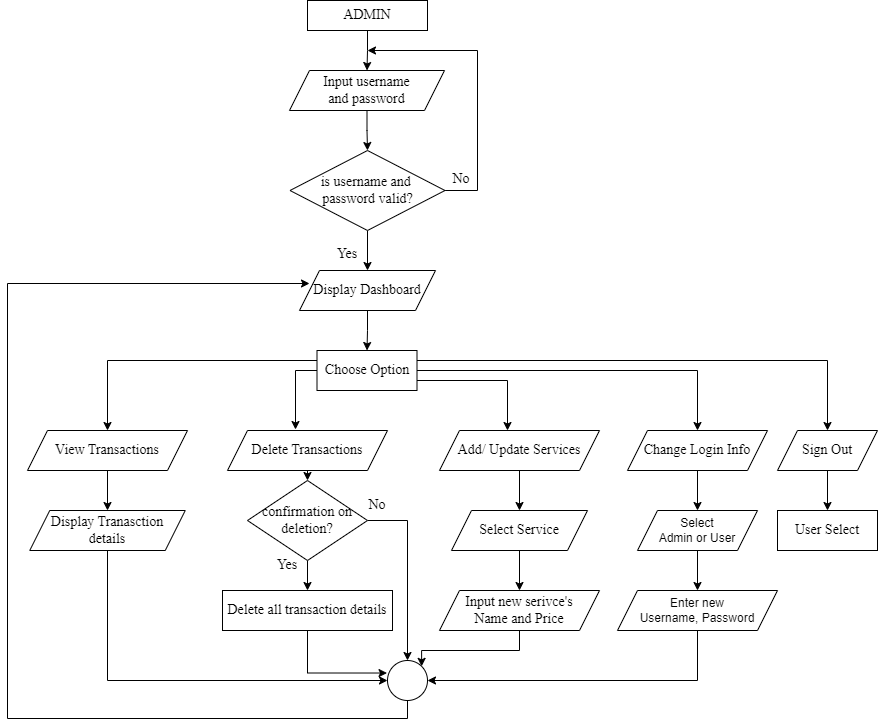

The diagram above was exported from draw.io. Its source (the exported page's mxGraphModel, read from the mxfile embedded in the PNG):
<mxGraphModel dx="1032" dy="827" grid="1" gridSize="10" guides="1" tooltips="1" connect="1" arrows="1" fold="1" page="1" pageScale="1" pageWidth="3300" pageHeight="4681" math="0" shadow="0">
  <root>
    <mxCell id="0" />
    <mxCell id="1" parent="0" />
    <mxCell id="QfiI2V1s3sk60cVQoeYj-17" style="edgeStyle=orthogonalEdgeStyle;rounded=0;orthogonalLoop=1;jettySize=auto;html=1;exitX=0.5;exitY=1;exitDx=0;exitDy=0;" parent="1" source="QfiI2V1s3sk60cVQoeYj-1" target="QfiI2V1s3sk60cVQoeYj-11" edge="1">
      <mxGeometry relative="1" as="geometry" />
    </mxCell>
    <mxCell id="QfiI2V1s3sk60cVQoeYj-1" value="ADMIN" style="rounded=0;whiteSpace=wrap;html=1;strokeWidth=1;fontSize=14;fontStyle=0;fontFamily=Times New Roman;horizontal=1;" parent="1" vertex="1">
      <mxGeometry x="360" y="90" width="120" height="30" as="geometry" />
    </mxCell>
    <mxCell id="QfiI2V1s3sk60cVQoeYj-10" style="edgeStyle=orthogonalEdgeStyle;rounded=0;orthogonalLoop=1;jettySize=auto;html=1;exitX=0.5;exitY=1;exitDx=0;exitDy=0;entryX=0.5;entryY=0;entryDx=0;entryDy=0;strokeWidth=1;fontSize=14;fontStyle=0;fontFamily=Times New Roman;horizontal=1;" parent="1" source="QfiI2V1s3sk60cVQoeYj-11" target="QfiI2V1s3sk60cVQoeYj-13" edge="1">
      <mxGeometry relative="1" as="geometry" />
    </mxCell>
    <mxCell id="QfiI2V1s3sk60cVQoeYj-11" value="Input username&lt;br&gt;and password" style="shape=parallelogram;perimeter=parallelogramPerimeter;whiteSpace=wrap;html=1;fixedSize=1;strokeWidth=1;fontSize=14;fontStyle=0;fontFamily=Times New Roman;horizontal=1;" parent="1" vertex="1">
      <mxGeometry x="342" y="160" width="155" height="40" as="geometry" />
    </mxCell>
    <mxCell id="YCltPewqTMJePzviMtdK-2" style="edgeStyle=orthogonalEdgeStyle;rounded=0;orthogonalLoop=1;jettySize=auto;html=1;exitX=0.5;exitY=1;exitDx=0;exitDy=0;" edge="1" parent="1" source="QfiI2V1s3sk60cVQoeYj-13" target="YCltPewqTMJePzviMtdK-1">
      <mxGeometry relative="1" as="geometry" />
    </mxCell>
    <mxCell id="YCltPewqTMJePzviMtdK-51" style="edgeStyle=orthogonalEdgeStyle;rounded=0;orthogonalLoop=1;jettySize=auto;html=1;exitX=1;exitY=0.5;exitDx=0;exitDy=0;" edge="1" parent="1" source="QfiI2V1s3sk60cVQoeYj-13">
      <mxGeometry relative="1" as="geometry">
        <mxPoint x="420" y="140" as="targetPoint" />
        <Array as="points">
          <mxPoint x="530" y="280" />
          <mxPoint x="530" y="140" />
        </Array>
      </mxGeometry>
    </mxCell>
    <mxCell id="QfiI2V1s3sk60cVQoeYj-13" value="is username and&amp;nbsp;&lt;br&gt;password valid?" style="rhombus;whiteSpace=wrap;html=1;strokeWidth=1;fontSize=14;fontStyle=0;fontFamily=Times New Roman;horizontal=1;" parent="1" vertex="1">
      <mxGeometry x="342.5" y="240" width="155" height="80" as="geometry" />
    </mxCell>
    <mxCell id="QfiI2V1s3sk60cVQoeYj-15" value="&lt;span style=&quot;font-size: 14px;&quot;&gt;Yes&lt;/span&gt;" style="text;html=1;align=center;verticalAlign=middle;whiteSpace=wrap;rounded=0;fontSize=14;strokeWidth=1;fontStyle=0;fontFamily=Times New Roman;horizontal=1;" parent="1" vertex="1">
      <mxGeometry x="370" y="329" width="60" height="30" as="geometry" />
    </mxCell>
    <mxCell id="QfiI2V1s3sk60cVQoeYj-16" value="&lt;span style=&quot;font-size: 14px;&quot;&gt;No&lt;/span&gt;" style="text;html=1;align=center;verticalAlign=middle;whiteSpace=wrap;rounded=0;strokeWidth=1;fontSize=14;fontStyle=0;fontFamily=Times New Roman;horizontal=1;" parent="1" vertex="1">
      <mxGeometry x="484" y="254" width="60" height="30" as="geometry" />
    </mxCell>
    <mxCell id="YCltPewqTMJePzviMtdK-4" style="edgeStyle=orthogonalEdgeStyle;rounded=0;orthogonalLoop=1;jettySize=auto;html=1;exitX=0.5;exitY=1;exitDx=0;exitDy=0;entryX=0.5;entryY=0;entryDx=0;entryDy=0;" edge="1" parent="1" source="YCltPewqTMJePzviMtdK-1" target="YCltPewqTMJePzviMtdK-3">
      <mxGeometry relative="1" as="geometry" />
    </mxCell>
    <mxCell id="YCltPewqTMJePzviMtdK-1" value="Display Dashboard" style="shape=parallelogram;perimeter=parallelogramPerimeter;whiteSpace=wrap;html=1;fixedSize=1;strokeWidth=1;fontSize=14;fontStyle=0;fontFamily=Times New Roman;horizontal=1;" vertex="1" parent="1">
      <mxGeometry x="352" y="360" width="136" height="40" as="geometry" />
    </mxCell>
    <mxCell id="YCltPewqTMJePzviMtdK-40" style="edgeStyle=orthogonalEdgeStyle;rounded=0;orthogonalLoop=1;jettySize=auto;html=1;exitX=0;exitY=0.25;exitDx=0;exitDy=0;entryX=0.5;entryY=0;entryDx=0;entryDy=0;" edge="1" parent="1" source="YCltPewqTMJePzviMtdK-3" target="YCltPewqTMJePzviMtdK-6">
      <mxGeometry relative="1" as="geometry" />
    </mxCell>
    <mxCell id="YCltPewqTMJePzviMtdK-45" style="edgeStyle=orthogonalEdgeStyle;rounded=0;orthogonalLoop=1;jettySize=auto;html=1;exitX=0;exitY=0.5;exitDx=0;exitDy=0;entryX=0.425;entryY=-0.025;entryDx=0;entryDy=0;entryPerimeter=0;" edge="1" parent="1" source="YCltPewqTMJePzviMtdK-3" target="YCltPewqTMJePzviMtdK-7">
      <mxGeometry relative="1" as="geometry" />
    </mxCell>
    <mxCell id="YCltPewqTMJePzviMtdK-47" style="edgeStyle=orthogonalEdgeStyle;rounded=0;orthogonalLoop=1;jettySize=auto;html=1;exitX=0.25;exitY=1;exitDx=0;exitDy=0;" edge="1" parent="1" source="YCltPewqTMJePzviMtdK-3" target="YCltPewqTMJePzviMtdK-8">
      <mxGeometry relative="1" as="geometry">
        <Array as="points">
          <mxPoint x="393" y="470" />
          <mxPoint x="560" y="470" />
        </Array>
      </mxGeometry>
    </mxCell>
    <mxCell id="YCltPewqTMJePzviMtdK-48" style="edgeStyle=orthogonalEdgeStyle;rounded=0;orthogonalLoop=1;jettySize=auto;html=1;exitX=0.75;exitY=1;exitDx=0;exitDy=0;" edge="1" parent="1" source="YCltPewqTMJePzviMtdK-3" target="YCltPewqTMJePzviMtdK-9">
      <mxGeometry relative="1" as="geometry">
        <Array as="points">
          <mxPoint x="443" y="460" />
          <mxPoint x="750" y="460" />
        </Array>
      </mxGeometry>
    </mxCell>
    <mxCell id="YCltPewqTMJePzviMtdK-52" style="edgeStyle=orthogonalEdgeStyle;rounded=0;orthogonalLoop=1;jettySize=auto;html=1;exitX=1;exitY=0.25;exitDx=0;exitDy=0;entryX=0.5;entryY=0;entryDx=0;entryDy=0;" edge="1" parent="1" source="YCltPewqTMJePzviMtdK-3" target="YCltPewqTMJePzviMtdK-10">
      <mxGeometry relative="1" as="geometry" />
    </mxCell>
    <mxCell id="YCltPewqTMJePzviMtdK-3" value="Choose Option" style="rounded=0;whiteSpace=wrap;html=1;strokeWidth=1;fontSize=14;fontStyle=0;fontFamily=Times New Roman;horizontal=1;" vertex="1" parent="1">
      <mxGeometry x="369.5" y="440" width="100" height="40" as="geometry" />
    </mxCell>
    <mxCell id="YCltPewqTMJePzviMtdK-6" value="View Transactions" style="shape=parallelogram;perimeter=parallelogramPerimeter;whiteSpace=wrap;html=1;fixedSize=1;strokeWidth=1;fontSize=14;fontStyle=0;fontFamily=Times New Roman;horizontal=1;" vertex="1" parent="1">
      <mxGeometry x="80" y="520" width="160" height="40" as="geometry" />
    </mxCell>
    <mxCell id="YCltPewqTMJePzviMtdK-14" style="edgeStyle=orthogonalEdgeStyle;rounded=0;orthogonalLoop=1;jettySize=auto;html=1;exitX=0.5;exitY=1;exitDx=0;exitDy=0;entryX=0.5;entryY=0;entryDx=0;entryDy=0;entryPerimeter=0;" edge="1" parent="1" source="YCltPewqTMJePzviMtdK-7" target="YCltPewqTMJePzviMtdK-13">
      <mxGeometry relative="1" as="geometry" />
    </mxCell>
    <mxCell id="YCltPewqTMJePzviMtdK-7" value="Delete Transactions" style="shape=parallelogram;perimeter=parallelogramPerimeter;whiteSpace=wrap;html=1;fixedSize=1;strokeWidth=1;fontSize=14;fontStyle=0;fontFamily=Times New Roman;horizontal=1;" vertex="1" parent="1">
      <mxGeometry x="280" y="520" width="160" height="40" as="geometry" />
    </mxCell>
    <mxCell id="YCltPewqTMJePzviMtdK-19" style="edgeStyle=orthogonalEdgeStyle;rounded=0;orthogonalLoop=1;jettySize=auto;html=1;exitX=0.5;exitY=1;exitDx=0;exitDy=0;" edge="1" parent="1" source="YCltPewqTMJePzviMtdK-8" target="YCltPewqTMJePzviMtdK-18">
      <mxGeometry relative="1" as="geometry" />
    </mxCell>
    <mxCell id="YCltPewqTMJePzviMtdK-8" value="Add/ Update Services" style="shape=parallelogram;perimeter=parallelogramPerimeter;whiteSpace=wrap;html=1;fixedSize=1;strokeWidth=1;fontSize=14;fontStyle=0;fontFamily=Times New Roman;horizontal=1;" vertex="1" parent="1">
      <mxGeometry x="492" y="520" width="160" height="40" as="geometry" />
    </mxCell>
    <mxCell id="YCltPewqTMJePzviMtdK-25" style="edgeStyle=orthogonalEdgeStyle;rounded=0;orthogonalLoop=1;jettySize=auto;html=1;exitX=0.5;exitY=1;exitDx=0;exitDy=0;entryX=0.5;entryY=0;entryDx=0;entryDy=0;" edge="1" parent="1" source="YCltPewqTMJePzviMtdK-9" target="YCltPewqTMJePzviMtdK-24">
      <mxGeometry relative="1" as="geometry" />
    </mxCell>
    <mxCell id="YCltPewqTMJePzviMtdK-9" value="Change Login Info" style="shape=parallelogram;perimeter=parallelogramPerimeter;whiteSpace=wrap;html=1;fixedSize=1;strokeWidth=1;fontSize=14;fontStyle=0;fontFamily=Times New Roman;horizontal=1;" vertex="1" parent="1">
      <mxGeometry x="680" y="520" width="140" height="40" as="geometry" />
    </mxCell>
    <mxCell id="YCltPewqTMJePzviMtdK-27" value="" style="edgeStyle=orthogonalEdgeStyle;rounded=0;orthogonalLoop=1;jettySize=auto;html=1;" edge="1" parent="1" source="YCltPewqTMJePzviMtdK-10" target="YCltPewqTMJePzviMtdK-26">
      <mxGeometry relative="1" as="geometry" />
    </mxCell>
    <mxCell id="YCltPewqTMJePzviMtdK-10" value="Sign Out" style="shape=parallelogram;perimeter=parallelogramPerimeter;whiteSpace=wrap;html=1;fixedSize=1;strokeWidth=1;fontSize=14;fontStyle=0;fontFamily=Times New Roman;horizontal=1;" vertex="1" parent="1">
      <mxGeometry x="830" y="520" width="100" height="40" as="geometry" />
    </mxCell>
    <mxCell id="YCltPewqTMJePzviMtdK-12" style="edgeStyle=orthogonalEdgeStyle;rounded=0;orthogonalLoop=1;jettySize=auto;html=1;entryX=0.5;entryY=0;entryDx=0;entryDy=0;" edge="1" parent="1" source="YCltPewqTMJePzviMtdK-6" target="YCltPewqTMJePzviMtdK-11">
      <mxGeometry relative="1" as="geometry" />
    </mxCell>
    <mxCell id="YCltPewqTMJePzviMtdK-31" style="edgeStyle=orthogonalEdgeStyle;rounded=0;orthogonalLoop=1;jettySize=auto;html=1;exitX=0.5;exitY=1;exitDx=0;exitDy=0;entryX=0;entryY=0.5;entryDx=0;entryDy=0;" edge="1" parent="1" source="YCltPewqTMJePzviMtdK-11" target="YCltPewqTMJePzviMtdK-30">
      <mxGeometry relative="1" as="geometry" />
    </mxCell>
    <mxCell id="YCltPewqTMJePzviMtdK-11" value="Display Tranasction&lt;br style=&quot;font-size: 14px;&quot;&gt;details" style="shape=parallelogram;perimeter=parallelogramPerimeter;whiteSpace=wrap;html=1;fixedSize=1;strokeWidth=1;fontSize=14;fontStyle=0;fontFamily=Times New Roman;horizontal=1;" vertex="1" parent="1">
      <mxGeometry x="82.25" y="600" width="155.5" height="40" as="geometry" />
    </mxCell>
    <mxCell id="YCltPewqTMJePzviMtdK-22" style="edgeStyle=orthogonalEdgeStyle;rounded=0;orthogonalLoop=1;jettySize=auto;html=1;exitX=0.5;exitY=1;exitDx=0;exitDy=0;exitPerimeter=0;" edge="1" parent="1" source="YCltPewqTMJePzviMtdK-13" target="YCltPewqTMJePzviMtdK-15">
      <mxGeometry relative="1" as="geometry" />
    </mxCell>
    <mxCell id="YCltPewqTMJePzviMtdK-34" style="edgeStyle=orthogonalEdgeStyle;rounded=0;orthogonalLoop=1;jettySize=auto;html=1;exitX=1;exitY=0.5;exitDx=0;exitDy=0;exitPerimeter=0;entryX=0.5;entryY=0;entryDx=0;entryDy=0;" edge="1" parent="1" source="YCltPewqTMJePzviMtdK-13" target="YCltPewqTMJePzviMtdK-30">
      <mxGeometry relative="1" as="geometry">
        <mxPoint x="470" y="750" as="targetPoint" />
      </mxGeometry>
    </mxCell>
    <mxCell id="YCltPewqTMJePzviMtdK-13" value="confirmation on deletion?" style="strokeWidth=1;html=1;shape=mxgraph.flowchart.decision;whiteSpace=wrap;fontSize=14;fontStyle=0;fontFamily=Times New Roman;horizontal=1;" vertex="1" parent="1">
      <mxGeometry x="300" y="570" width="120" height="80" as="geometry" />
    </mxCell>
    <mxCell id="YCltPewqTMJePzviMtdK-32" style="edgeStyle=orthogonalEdgeStyle;rounded=0;orthogonalLoop=1;jettySize=auto;html=1;exitX=0.5;exitY=1;exitDx=0;exitDy=0;entryX=-0.012;entryY=0.313;entryDx=0;entryDy=0;entryPerimeter=0;" edge="1" parent="1" source="YCltPewqTMJePzviMtdK-15" target="YCltPewqTMJePzviMtdK-30">
      <mxGeometry relative="1" as="geometry" />
    </mxCell>
    <mxCell id="YCltPewqTMJePzviMtdK-15" value="Delete all transaction details" style="whiteSpace=wrap;html=1;strokeWidth=1;fontSize=14;fontStyle=0;fontFamily=Times New Roman;horizontal=1;" vertex="1" parent="1">
      <mxGeometry x="275" y="680" width="170" height="40" as="geometry" />
    </mxCell>
    <mxCell id="YCltPewqTMJePzviMtdK-21" value="" style="edgeStyle=orthogonalEdgeStyle;rounded=0;orthogonalLoop=1;jettySize=auto;html=1;" edge="1" parent="1" source="YCltPewqTMJePzviMtdK-18" target="YCltPewqTMJePzviMtdK-20">
      <mxGeometry relative="1" as="geometry" />
    </mxCell>
    <mxCell id="YCltPewqTMJePzviMtdK-18" value="Select Service" style="shape=parallelogram;perimeter=parallelogramPerimeter;whiteSpace=wrap;html=1;fixedSize=1;strokeWidth=1;fontSize=14;fontStyle=0;fontFamily=Times New Roman;horizontal=1;" vertex="1" parent="1">
      <mxGeometry x="504" y="600" width="136" height="40" as="geometry" />
    </mxCell>
    <mxCell id="YCltPewqTMJePzviMtdK-35" style="edgeStyle=orthogonalEdgeStyle;rounded=0;orthogonalLoop=1;jettySize=auto;html=1;exitX=0.5;exitY=1;exitDx=0;exitDy=0;entryX=1;entryY=0;entryDx=0;entryDy=0;" edge="1" parent="1" source="YCltPewqTMJePzviMtdK-20" target="YCltPewqTMJePzviMtdK-30">
      <mxGeometry relative="1" as="geometry" />
    </mxCell>
    <mxCell id="YCltPewqTMJePzviMtdK-20" value="Input new serivce's&lt;br&gt;Name and Price" style="shape=parallelogram;perimeter=parallelogramPerimeter;whiteSpace=wrap;html=1;fixedSize=1;strokeWidth=1;fontSize=14;fontStyle=0;fontFamily=Times New Roman;horizontal=1;" vertex="1" parent="1">
      <mxGeometry x="492" y="680" width="160" height="40" as="geometry" />
    </mxCell>
    <mxCell id="YCltPewqTMJePzviMtdK-38" style="edgeStyle=orthogonalEdgeStyle;rounded=0;orthogonalLoop=1;jettySize=auto;html=1;exitX=0.5;exitY=1;exitDx=0;exitDy=0;" edge="1" parent="1" source="YCltPewqTMJePzviMtdK-24" target="YCltPewqTMJePzviMtdK-37">
      <mxGeometry relative="1" as="geometry" />
    </mxCell>
    <mxCell id="YCltPewqTMJePzviMtdK-24" value="Select&lt;br&gt;Admin or User" style="shape=parallelogram;perimeter=parallelogramPerimeter;whiteSpace=wrap;html=1;fixedSize=1;" vertex="1" parent="1">
      <mxGeometry x="690" y="600" width="120" height="40" as="geometry" />
    </mxCell>
    <mxCell id="YCltPewqTMJePzviMtdK-26" value="User Select" style="whiteSpace=wrap;html=1;fontSize=14;fontFamily=Times New Roman;strokeWidth=1;fontStyle=0;" vertex="1" parent="1">
      <mxGeometry x="830" y="600" width="100" height="40" as="geometry" />
    </mxCell>
    <mxCell id="YCltPewqTMJePzviMtdK-28" value="&lt;span style=&quot;font-size: 14px;&quot;&gt;Yes&lt;/span&gt;" style="text;html=1;align=center;verticalAlign=middle;whiteSpace=wrap;rounded=0;fontSize=14;strokeWidth=1;fontStyle=0;fontFamily=Times New Roman;horizontal=1;" vertex="1" parent="1">
      <mxGeometry x="310" y="640" width="60" height="30" as="geometry" />
    </mxCell>
    <mxCell id="YCltPewqTMJePzviMtdK-29" value="&lt;span style=&quot;font-size: 14px;&quot;&gt;No&lt;/span&gt;" style="text;html=1;align=center;verticalAlign=middle;whiteSpace=wrap;rounded=0;strokeWidth=1;fontSize=14;fontStyle=0;fontFamily=Times New Roman;horizontal=1;" vertex="1" parent="1">
      <mxGeometry x="400" y="580" width="60" height="30" as="geometry" />
    </mxCell>
    <mxCell id="YCltPewqTMJePzviMtdK-50" style="edgeStyle=orthogonalEdgeStyle;rounded=0;orthogonalLoop=1;jettySize=auto;html=1;exitX=0.5;exitY=1;exitDx=0;exitDy=0;entryX=0;entryY=0.5;entryDx=0;entryDy=0;" edge="1" parent="1">
      <mxGeometry relative="1" as="geometry">
        <mxPoint x="460" y="788" as="sourcePoint" />
        <mxPoint x="362" y="373" as="targetPoint" />
        <Array as="points">
          <mxPoint x="460" y="808" />
          <mxPoint x="60" y="808" />
          <mxPoint x="60" y="373" />
        </Array>
      </mxGeometry>
    </mxCell>
    <mxCell id="YCltPewqTMJePzviMtdK-30" value="" style="ellipse;whiteSpace=wrap;html=1;aspect=fixed;" vertex="1" parent="1">
      <mxGeometry x="440" y="750" width="40" height="40" as="geometry" />
    </mxCell>
    <mxCell id="YCltPewqTMJePzviMtdK-39" style="edgeStyle=orthogonalEdgeStyle;rounded=0;orthogonalLoop=1;jettySize=auto;html=1;exitX=0.5;exitY=1;exitDx=0;exitDy=0;entryX=1;entryY=0.5;entryDx=0;entryDy=0;" edge="1" parent="1" source="YCltPewqTMJePzviMtdK-37" target="YCltPewqTMJePzviMtdK-30">
      <mxGeometry relative="1" as="geometry" />
    </mxCell>
    <mxCell id="YCltPewqTMJePzviMtdK-37" value="Enter new &lt;br&gt;Username, Password" style="shape=parallelogram;perimeter=parallelogramPerimeter;whiteSpace=wrap;html=1;fixedSize=1;" vertex="1" parent="1">
      <mxGeometry x="670" y="680" width="160" height="40" as="geometry" />
    </mxCell>
  </root>
</mxGraphModel>